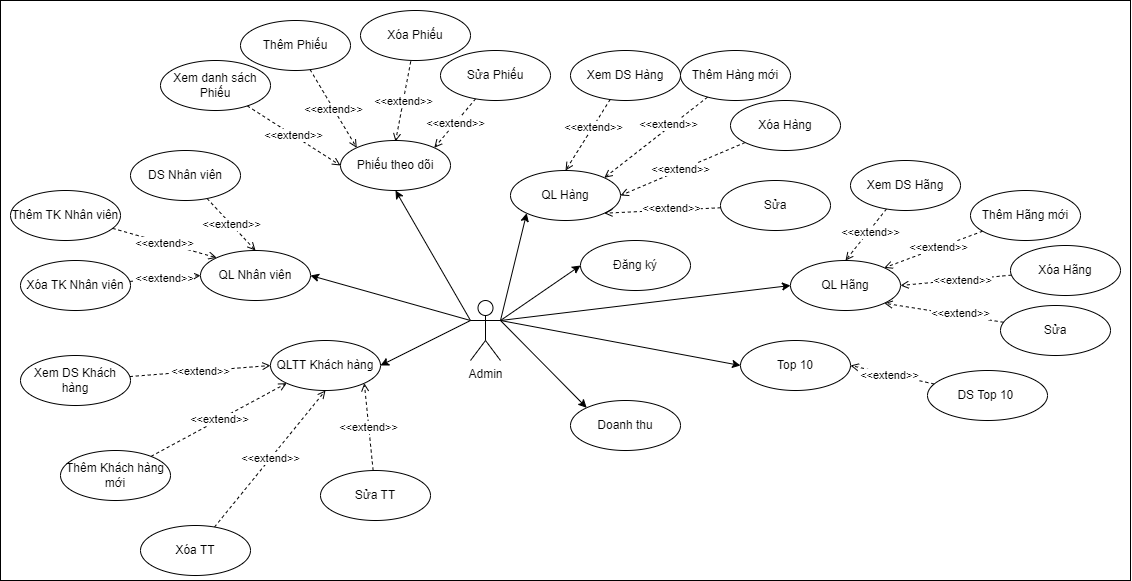

The diagram above was exported from draw.io. Its source (the exported page's mxGraphModel, read from the mxfile embedded in the PNG):
<mxGraphModel dx="1761" dy="538" grid="1" gridSize="10" guides="1" tooltips="1" connect="1" arrows="1" fold="1" page="1" pageScale="1" pageWidth="827" pageHeight="1169" math="0" shadow="0">
  <root>
    <mxCell id="0" />
    <mxCell id="1" parent="0" />
    <mxCell id="kxKE4oLfDdZtst9MdU2e-1" value="" style="rounded=0;whiteSpace=wrap;html=1;" vertex="1" parent="1">
      <mxGeometry x="-100" y="60" width="1130" height="580" as="geometry" />
    </mxCell>
    <mxCell id="5BwcP_lpqEi8l7vIYLAA-1" style="rounded=0;orthogonalLoop=1;jettySize=auto;html=1;entryX=0.5;entryY=1;entryDx=0;entryDy=0;exitX=0;exitY=0.3333333333333333;exitDx=0;exitDy=0;exitPerimeter=0;" edge="1" parent="1" source="kxKE4oLfDdZtst9MdU2e-2" target="kxKE4oLfDdZtst9MdU2e-3">
      <mxGeometry relative="1" as="geometry" />
    </mxCell>
    <mxCell id="zatpANpqB8czy8ArYSb3-2" style="rounded=0;orthogonalLoop=1;jettySize=auto;html=1;exitX=1;exitY=0.3333333333333333;exitDx=0;exitDy=0;exitPerimeter=0;entryX=0;entryY=1;entryDx=0;entryDy=0;" edge="1" parent="1" source="kxKE4oLfDdZtst9MdU2e-2" target="zatpANpqB8czy8ArYSb3-1">
      <mxGeometry relative="1" as="geometry" />
    </mxCell>
    <mxCell id="upjNrH-FzvFt16RhcHPW-15" style="rounded=0;orthogonalLoop=1;jettySize=auto;html=1;exitX=1;exitY=0.3333333333333333;exitDx=0;exitDy=0;exitPerimeter=0;entryX=0;entryY=0.5;entryDx=0;entryDy=0;" edge="1" parent="1" source="kxKE4oLfDdZtst9MdU2e-2" target="upjNrH-FzvFt16RhcHPW-6">
      <mxGeometry relative="1" as="geometry" />
    </mxCell>
    <mxCell id="2YtpzlNvBXuLZEp3LM3T-3" style="rounded=0;orthogonalLoop=1;jettySize=auto;html=1;exitX=0;exitY=0.3333333333333333;exitDx=0;exitDy=0;exitPerimeter=0;entryX=1;entryY=0.5;entryDx=0;entryDy=0;" edge="1" parent="1" source="kxKE4oLfDdZtst9MdU2e-2" target="2YtpzlNvBXuLZEp3LM3T-2">
      <mxGeometry relative="1" as="geometry" />
    </mxCell>
    <mxCell id="NYcKNs9hpbNpzkDKs-8r-5" style="rounded=0;orthogonalLoop=1;jettySize=auto;html=1;exitX=0;exitY=0.3333333333333333;exitDx=0;exitDy=0;exitPerimeter=0;entryX=1;entryY=0.5;entryDx=0;entryDy=0;" edge="1" parent="1" source="kxKE4oLfDdZtst9MdU2e-2" target="2YtpzlNvBXuLZEp3LM3T-11">
      <mxGeometry relative="1" as="geometry" />
    </mxCell>
    <mxCell id="OxtEHoVEBdMVAVxvS6cD-2" style="rounded=0;orthogonalLoop=1;jettySize=auto;html=1;exitX=1;exitY=0.3333333333333333;exitDx=0;exitDy=0;exitPerimeter=0;entryX=0;entryY=0;entryDx=0;entryDy=0;" edge="1" parent="1" source="kxKE4oLfDdZtst9MdU2e-2" target="OxtEHoVEBdMVAVxvS6cD-1">
      <mxGeometry relative="1" as="geometry" />
    </mxCell>
    <mxCell id="TnX4ov94I1Mn5f3j4_Gi-1" style="rounded=0;orthogonalLoop=1;jettySize=auto;html=1;exitX=1;exitY=0.3333333333333333;exitDx=0;exitDy=0;exitPerimeter=0;entryX=0;entryY=0.5;entryDx=0;entryDy=0;" edge="1" parent="1" source="kxKE4oLfDdZtst9MdU2e-2" target="x7zz-YIeKiGN-97k5Uh7-1">
      <mxGeometry relative="1" as="geometry" />
    </mxCell>
    <mxCell id="hv8MVEAhZ9F4grygW6pI-2" style="rounded=0;orthogonalLoop=1;jettySize=auto;html=1;exitX=1;exitY=0.3333333333333333;exitDx=0;exitDy=0;exitPerimeter=0;entryX=0;entryY=0.5;entryDx=0;entryDy=0;" edge="1" parent="1" source="kxKE4oLfDdZtst9MdU2e-2" target="hv8MVEAhZ9F4grygW6pI-1">
      <mxGeometry relative="1" as="geometry" />
    </mxCell>
    <mxCell id="kxKE4oLfDdZtst9MdU2e-2" value="Admin" style="shape=umlActor;verticalLabelPosition=bottom;verticalAlign=top;html=1;outlineConnect=0;flipV=0;" vertex="1" parent="1">
      <mxGeometry x="370" y="360" width="30" height="60" as="geometry" />
    </mxCell>
    <mxCell id="kxKE4oLfDdZtst9MdU2e-3" value="Phiếu theo dõi" style="ellipse;whiteSpace=wrap;html=1;" vertex="1" parent="1">
      <mxGeometry x="240" y="200" width="110" height="50" as="geometry" />
    </mxCell>
    <mxCell id="5BwcP_lpqEi8l7vIYLAA-3" value="&lt;span style=&quot;color: rgb(0, 0, 0); font-family: Helvetica; font-size: 11px; font-style: normal; font-variant-ligatures: normal; font-variant-caps: normal; font-weight: 400; letter-spacing: normal; orphans: 2; text-align: center; text-indent: 0px; text-transform: none; widows: 2; word-spacing: 0px; -webkit-text-stroke-width: 0px; background-color: rgb(255, 255, 255); text-decoration-thickness: initial; text-decoration-style: initial; text-decoration-color: initial; float: none; display: inline !important;&quot;&gt;&amp;lt;&amp;lt;extend&amp;gt;&amp;gt;&lt;/span&gt;" style="rounded=0;orthogonalLoop=1;jettySize=auto;html=1;entryX=0;entryY=0.5;entryDx=0;entryDy=0;dashed=1;endArrow=open;endFill=0;" edge="1" parent="1" source="5BwcP_lpqEi8l7vIYLAA-2" target="kxKE4oLfDdZtst9MdU2e-3">
      <mxGeometry relative="1" as="geometry" />
    </mxCell>
    <mxCell id="5BwcP_lpqEi8l7vIYLAA-2" value="Xem danh sách Phiếu" style="ellipse;whiteSpace=wrap;html=1;" vertex="1" parent="1">
      <mxGeometry x="60" y="120" width="110" height="50" as="geometry" />
    </mxCell>
    <mxCell id="5BwcP_lpqEi8l7vIYLAA-9" value="&lt;span style=&quot;color: rgb(0, 0, 0); font-family: Helvetica; font-size: 11px; font-style: normal; font-variant-ligatures: normal; font-variant-caps: normal; font-weight: 400; letter-spacing: normal; orphans: 2; text-align: center; text-indent: 0px; text-transform: none; widows: 2; word-spacing: 0px; -webkit-text-stroke-width: 0px; background-color: rgb(255, 255, 255); text-decoration-thickness: initial; text-decoration-style: initial; text-decoration-color: initial; float: none; display: inline !important;&quot;&gt;&amp;lt;&amp;lt;extend&amp;gt;&amp;gt;&lt;/span&gt;" style="rounded=0;orthogonalLoop=1;jettySize=auto;html=1;entryX=1;entryY=0;entryDx=0;entryDy=0;dashed=1;endArrow=open;endFill=0;" edge="1" parent="1" source="5BwcP_lpqEi8l7vIYLAA-4" target="kxKE4oLfDdZtst9MdU2e-3">
      <mxGeometry relative="1" as="geometry" />
    </mxCell>
    <mxCell id="5BwcP_lpqEi8l7vIYLAA-4" value="Sửa Phiếu" style="ellipse;whiteSpace=wrap;html=1;" vertex="1" parent="1">
      <mxGeometry x="340" y="110" width="110" height="50" as="geometry" />
    </mxCell>
    <mxCell id="5BwcP_lpqEi8l7vIYLAA-7" value="&lt;span style=&quot;color: rgb(0, 0, 0); font-family: Helvetica; font-size: 11px; font-style: normal; font-variant-ligatures: normal; font-variant-caps: normal; font-weight: 400; letter-spacing: normal; orphans: 2; text-align: center; text-indent: 0px; text-transform: none; widows: 2; word-spacing: 0px; -webkit-text-stroke-width: 0px; background-color: rgb(255, 255, 255); text-decoration-thickness: initial; text-decoration-style: initial; text-decoration-color: initial; float: none; display: inline !important;&quot;&gt;&amp;lt;&amp;lt;extend&amp;gt;&amp;gt;&lt;/span&gt;" style="rounded=0;orthogonalLoop=1;jettySize=auto;html=1;entryX=0;entryY=0;entryDx=0;entryDy=0;dashed=1;endArrow=open;endFill=0;" edge="1" parent="1" source="5BwcP_lpqEi8l7vIYLAA-5" target="kxKE4oLfDdZtst9MdU2e-3">
      <mxGeometry relative="1" as="geometry" />
    </mxCell>
    <mxCell id="5BwcP_lpqEi8l7vIYLAA-5" value="Thêm Phiếu" style="ellipse;whiteSpace=wrap;html=1;" vertex="1" parent="1">
      <mxGeometry x="140" y="80" width="110" height="50" as="geometry" />
    </mxCell>
    <mxCell id="5BwcP_lpqEi8l7vIYLAA-8" value="&lt;span style=&quot;color: rgb(0, 0, 0); font-family: Helvetica; font-size: 11px; font-style: normal; font-variant-ligatures: normal; font-variant-caps: normal; font-weight: 400; letter-spacing: normal; orphans: 2; text-align: center; text-indent: 0px; text-transform: none; widows: 2; word-spacing: 0px; -webkit-text-stroke-width: 0px; background-color: rgb(255, 255, 255); text-decoration-thickness: initial; text-decoration-style: initial; text-decoration-color: initial; float: none; display: inline !important;&quot;&gt;&amp;lt;&amp;lt;extend&amp;gt;&amp;gt;&lt;/span&gt;" style="rounded=0;orthogonalLoop=1;jettySize=auto;html=1;entryX=0.5;entryY=0;entryDx=0;entryDy=0;dashed=1;endArrow=open;endFill=0;" edge="1" parent="1">
      <mxGeometry relative="1" as="geometry">
        <mxPoint x="310.23404426017737" y="120.90596225326817" as="sourcePoint" />
        <mxPoint x="295.0000000000002" y="201.00000000000023" as="targetPoint" />
      </mxGeometry>
    </mxCell>
    <mxCell id="5BwcP_lpqEi8l7vIYLAA-6" value="Xóa Phiếu" style="ellipse;whiteSpace=wrap;html=1;" vertex="1" parent="1">
      <mxGeometry x="260" y="70" width="110" height="50" as="geometry" />
    </mxCell>
    <mxCell id="zatpANpqB8czy8ArYSb3-1" value="QL Hàng" style="ellipse;whiteSpace=wrap;html=1;" vertex="1" parent="1">
      <mxGeometry x="410" y="230" width="110" height="50" as="geometry" />
    </mxCell>
    <mxCell id="zatpANpqB8czy8ArYSb3-7" style="rounded=0;orthogonalLoop=1;jettySize=auto;html=1;entryX=0.5;entryY=0;entryDx=0;entryDy=0;dashed=1;endArrow=open;endFill=0;" edge="1" parent="1" source="zatpANpqB8czy8ArYSb3-3" target="zatpANpqB8czy8ArYSb3-1">
      <mxGeometry relative="1" as="geometry" />
    </mxCell>
    <mxCell id="hv8MVEAhZ9F4grygW6pI-3" value="&amp;lt;&amp;lt;extend&amp;gt;&amp;gt;" style="edgeLabel;html=1;align=center;verticalAlign=middle;resizable=0;points=[];" vertex="1" connectable="0" parent="zatpANpqB8czy8ArYSb3-7">
      <mxGeometry x="-0.2052" relative="1" as="geometry">
        <mxPoint as="offset" />
      </mxGeometry>
    </mxCell>
    <mxCell id="zatpANpqB8czy8ArYSb3-3" value="Xem DS Hàng" style="ellipse;whiteSpace=wrap;html=1;" vertex="1" parent="1">
      <mxGeometry x="470" y="110" width="110" height="50" as="geometry" />
    </mxCell>
    <mxCell id="zatpANpqB8czy8ArYSb3-10" style="rounded=0;orthogonalLoop=1;jettySize=auto;html=1;entryX=1;entryY=1;entryDx=0;entryDy=0;dashed=1;endArrow=open;endFill=0;" edge="1" parent="1" source="zatpANpqB8czy8ArYSb3-4" target="zatpANpqB8czy8ArYSb3-1">
      <mxGeometry relative="1" as="geometry" />
    </mxCell>
    <mxCell id="hv8MVEAhZ9F4grygW6pI-6" value="&amp;lt;&amp;lt;extend&amp;gt;&amp;gt;" style="edgeLabel;html=1;align=center;verticalAlign=middle;resizable=0;points=[];" vertex="1" connectable="0" parent="zatpANpqB8czy8ArYSb3-10">
      <mxGeometry x="-0.1453" y="-2" relative="1" as="geometry">
        <mxPoint as="offset" />
      </mxGeometry>
    </mxCell>
    <mxCell id="zatpANpqB8czy8ArYSb3-4" value="Sửa" style="ellipse;whiteSpace=wrap;html=1;" vertex="1" parent="1">
      <mxGeometry x="620" y="240" width="110" height="50" as="geometry" />
    </mxCell>
    <mxCell id="zatpANpqB8czy8ArYSb3-8" style="rounded=0;orthogonalLoop=1;jettySize=auto;html=1;entryX=1;entryY=0;entryDx=0;entryDy=0;dashed=1;endArrow=open;endFill=0;" edge="1" parent="1" source="zatpANpqB8czy8ArYSb3-5" target="zatpANpqB8czy8ArYSb3-1">
      <mxGeometry relative="1" as="geometry" />
    </mxCell>
    <mxCell id="hv8MVEAhZ9F4grygW6pI-4" value="&amp;lt;&amp;lt;extend&amp;gt;&amp;gt;" style="edgeLabel;html=1;align=center;verticalAlign=middle;resizable=0;points=[];" vertex="1" connectable="0" parent="zatpANpqB8czy8ArYSb3-8">
      <mxGeometry x="-0.2724" y="-3" relative="1" as="geometry">
        <mxPoint as="offset" />
      </mxGeometry>
    </mxCell>
    <mxCell id="zatpANpqB8czy8ArYSb3-5" value="Thêm Hàng mới" style="ellipse;whiteSpace=wrap;html=1;" vertex="1" parent="1">
      <mxGeometry x="580" y="110" width="110" height="50" as="geometry" />
    </mxCell>
    <mxCell id="zatpANpqB8czy8ArYSb3-9" style="rounded=0;orthogonalLoop=1;jettySize=auto;html=1;entryX=1;entryY=0.5;entryDx=0;entryDy=0;dashed=1;endArrow=open;endFill=0;" edge="1" parent="1" source="zatpANpqB8czy8ArYSb3-6" target="zatpANpqB8czy8ArYSb3-1">
      <mxGeometry relative="1" as="geometry" />
    </mxCell>
    <mxCell id="hv8MVEAhZ9F4grygW6pI-5" value="&amp;lt;&amp;lt;extend&amp;gt;&amp;gt;" style="edgeLabel;html=1;align=center;verticalAlign=middle;resizable=0;points=[];" vertex="1" connectable="0" parent="zatpANpqB8czy8ArYSb3-9">
      <mxGeometry x="0.0371" y="-1" relative="1" as="geometry">
        <mxPoint as="offset" />
      </mxGeometry>
    </mxCell>
    <mxCell id="zatpANpqB8czy8ArYSb3-6" value="Xóa Hàng" style="ellipse;whiteSpace=wrap;html=1;" vertex="1" parent="1">
      <mxGeometry x="630" y="160" width="110" height="50" as="geometry" />
    </mxCell>
    <mxCell id="upjNrH-FzvFt16RhcHPW-6" value="QL Hãng" style="ellipse;whiteSpace=wrap;html=1;" vertex="1" parent="1">
      <mxGeometry x="690" y="320" width="110" height="50" as="geometry" />
    </mxCell>
    <mxCell id="upjNrH-FzvFt16RhcHPW-7" style="rounded=0;orthogonalLoop=1;jettySize=auto;html=1;entryX=0.5;entryY=0;entryDx=0;entryDy=0;dashed=1;endArrow=open;endFill=0;" edge="1" parent="1" source="upjNrH-FzvFt16RhcHPW-8" target="upjNrH-FzvFt16RhcHPW-6">
      <mxGeometry relative="1" as="geometry" />
    </mxCell>
    <mxCell id="hv8MVEAhZ9F4grygW6pI-7" value="&amp;lt;&amp;lt;extend&amp;gt;&amp;gt;" style="edgeLabel;html=1;align=center;verticalAlign=middle;resizable=0;points=[];" vertex="1" connectable="0" parent="upjNrH-FzvFt16RhcHPW-7">
      <mxGeometry x="-0.1415" y="1" relative="1" as="geometry">
        <mxPoint as="offset" />
      </mxGeometry>
    </mxCell>
    <mxCell id="upjNrH-FzvFt16RhcHPW-8" value="Xem DS Hãng" style="ellipse;whiteSpace=wrap;html=1;" vertex="1" parent="1">
      <mxGeometry x="750" y="220" width="110" height="50" as="geometry" />
    </mxCell>
    <mxCell id="upjNrH-FzvFt16RhcHPW-9" style="rounded=0;orthogonalLoop=1;jettySize=auto;html=1;entryX=1;entryY=1;entryDx=0;entryDy=0;dashed=1;endArrow=open;endFill=0;" edge="1" parent="1" source="upjNrH-FzvFt16RhcHPW-10" target="upjNrH-FzvFt16RhcHPW-6">
      <mxGeometry relative="1" as="geometry" />
    </mxCell>
    <mxCell id="hv8MVEAhZ9F4grygW6pI-10" value="&amp;lt;&amp;lt;extend&amp;gt;&amp;gt;" style="edgeLabel;html=1;align=center;verticalAlign=middle;resizable=0;points=[];" vertex="1" connectable="0" parent="upjNrH-FzvFt16RhcHPW-9">
      <mxGeometry x="-0.258" y="-2" relative="1" as="geometry">
        <mxPoint as="offset" />
      </mxGeometry>
    </mxCell>
    <mxCell id="upjNrH-FzvFt16RhcHPW-10" value="Sửa" style="ellipse;whiteSpace=wrap;html=1;" vertex="1" parent="1">
      <mxGeometry x="900" y="365" width="110" height="50" as="geometry" />
    </mxCell>
    <mxCell id="upjNrH-FzvFt16RhcHPW-11" style="rounded=0;orthogonalLoop=1;jettySize=auto;html=1;entryX=1;entryY=0;entryDx=0;entryDy=0;dashed=1;endArrow=open;endFill=0;" edge="1" parent="1" source="upjNrH-FzvFt16RhcHPW-12" target="upjNrH-FzvFt16RhcHPW-6">
      <mxGeometry relative="1" as="geometry" />
    </mxCell>
    <mxCell id="hv8MVEAhZ9F4grygW6pI-8" value="&amp;lt;&amp;lt;extend&amp;gt;&amp;gt;" style="edgeLabel;html=1;align=center;verticalAlign=middle;resizable=0;points=[];" vertex="1" connectable="0" parent="upjNrH-FzvFt16RhcHPW-11">
      <mxGeometry x="-0.1139" y="-1" relative="1" as="geometry">
        <mxPoint as="offset" />
      </mxGeometry>
    </mxCell>
    <mxCell id="upjNrH-FzvFt16RhcHPW-12" value="Thêm Hãng mới" style="ellipse;whiteSpace=wrap;html=1;" vertex="1" parent="1">
      <mxGeometry x="870" y="250" width="110" height="50" as="geometry" />
    </mxCell>
    <mxCell id="upjNrH-FzvFt16RhcHPW-13" style="rounded=0;orthogonalLoop=1;jettySize=auto;html=1;entryX=1;entryY=0.5;entryDx=0;entryDy=0;dashed=1;endArrow=open;endFill=0;" edge="1" parent="1" source="upjNrH-FzvFt16RhcHPW-14" target="upjNrH-FzvFt16RhcHPW-6">
      <mxGeometry relative="1" as="geometry" />
    </mxCell>
    <mxCell id="hv8MVEAhZ9F4grygW6pI-9" value="&amp;lt;&amp;lt;extend&amp;gt;&amp;gt;" style="edgeLabel;html=1;align=center;verticalAlign=middle;resizable=0;points=[];" vertex="1" connectable="0" parent="upjNrH-FzvFt16RhcHPW-13">
      <mxGeometry x="-0.1132" y="1" relative="1" as="geometry">
        <mxPoint y="-1" as="offset" />
      </mxGeometry>
    </mxCell>
    <mxCell id="upjNrH-FzvFt16RhcHPW-14" value="Xóa Hãng" style="ellipse;whiteSpace=wrap;html=1;" vertex="1" parent="1">
      <mxGeometry x="910" y="305" width="110" height="50" as="geometry" />
    </mxCell>
    <mxCell id="2YtpzlNvBXuLZEp3LM3T-2" value="QL Nhân viên" style="ellipse;whiteSpace=wrap;html=1;" vertex="1" parent="1">
      <mxGeometry x="100" y="310" width="110" height="50" as="geometry" />
    </mxCell>
    <mxCell id="2YtpzlNvBXuLZEp3LM3T-6" value="&lt;span style=&quot;color: rgb(0, 0, 0); font-family: Helvetica; font-size: 11px; font-style: normal; font-variant-ligatures: normal; font-variant-caps: normal; font-weight: 400; letter-spacing: normal; orphans: 2; text-align: center; text-indent: 0px; text-transform: none; widows: 2; word-spacing: 0px; -webkit-text-stroke-width: 0px; background-color: rgb(255, 255, 255); text-decoration-thickness: initial; text-decoration-style: initial; text-decoration-color: initial; float: none; display: inline !important;&quot;&gt;&amp;lt;&amp;lt;extend&amp;gt;&amp;gt;&lt;/span&gt;" style="rounded=0;orthogonalLoop=1;jettySize=auto;html=1;entryX=0.5;entryY=0;entryDx=0;entryDy=0;dashed=1;endArrow=open;endFill=0;" edge="1" parent="1" source="2YtpzlNvBXuLZEp3LM3T-4" target="2YtpzlNvBXuLZEp3LM3T-2">
      <mxGeometry relative="1" as="geometry" />
    </mxCell>
    <mxCell id="2YtpzlNvBXuLZEp3LM3T-4" value="DS Nhân viên" style="ellipse;whiteSpace=wrap;html=1;" vertex="1" parent="1">
      <mxGeometry x="30" y="210" width="110" height="50" as="geometry" />
    </mxCell>
    <mxCell id="2YtpzlNvBXuLZEp3LM3T-8" value="&lt;span style=&quot;color: rgb(0, 0, 0); font-family: Helvetica; font-size: 11px; font-style: normal; font-variant-ligatures: normal; font-variant-caps: normal; font-weight: 400; letter-spacing: normal; orphans: 2; text-align: center; text-indent: 0px; text-transform: none; widows: 2; word-spacing: 0px; -webkit-text-stroke-width: 0px; background-color: rgb(255, 255, 255); text-decoration-thickness: initial; text-decoration-style: initial; text-decoration-color: initial; float: none; display: inline !important;&quot;&gt;&amp;lt;&amp;lt;extend&amp;gt;&amp;gt;&lt;/span&gt;" style="rounded=0;orthogonalLoop=1;jettySize=auto;html=1;entryX=0;entryY=0;entryDx=0;entryDy=0;dashed=1;endArrow=open;endFill=0;" edge="1" parent="1" source="2YtpzlNvBXuLZEp3LM3T-7" target="2YtpzlNvBXuLZEp3LM3T-2">
      <mxGeometry relative="1" as="geometry" />
    </mxCell>
    <mxCell id="2YtpzlNvBXuLZEp3LM3T-7" value="Thêm TK Nhân viên" style="ellipse;whiteSpace=wrap;html=1;" vertex="1" parent="1">
      <mxGeometry x="-90" y="250" width="110" height="50" as="geometry" />
    </mxCell>
    <mxCell id="2YtpzlNvBXuLZEp3LM3T-10" value="&lt;span style=&quot;color: rgb(0, 0, 0); font-family: Helvetica; font-size: 11px; font-style: normal; font-variant-ligatures: normal; font-variant-caps: normal; font-weight: 400; letter-spacing: normal; orphans: 2; text-align: center; text-indent: 0px; text-transform: none; widows: 2; word-spacing: 0px; -webkit-text-stroke-width: 0px; background-color: rgb(255, 255, 255); text-decoration-thickness: initial; text-decoration-style: initial; text-decoration-color: initial; float: none; display: inline !important;&quot;&gt;&amp;lt;&amp;lt;extend&amp;gt;&amp;gt;&lt;/span&gt;" style="rounded=0;orthogonalLoop=1;jettySize=auto;html=1;entryX=0;entryY=0.5;entryDx=0;entryDy=0;dashed=1;endArrow=open;endFill=0;" edge="1" parent="1" source="2YtpzlNvBXuLZEp3LM3T-9" target="2YtpzlNvBXuLZEp3LM3T-2">
      <mxGeometry relative="1" as="geometry" />
    </mxCell>
    <mxCell id="2YtpzlNvBXuLZEp3LM3T-9" value="Xóa TK Nhân viên" style="ellipse;whiteSpace=wrap;html=1;" vertex="1" parent="1">
      <mxGeometry x="-80" y="320" width="110" height="50" as="geometry" />
    </mxCell>
    <mxCell id="2YtpzlNvBXuLZEp3LM3T-11" value="QLTT Khách hàng" style="ellipse;whiteSpace=wrap;html=1;" vertex="1" parent="1">
      <mxGeometry x="170" y="400" width="110" height="50" as="geometry" />
    </mxCell>
    <mxCell id="NYcKNs9hpbNpzkDKs-8r-6" value="&lt;span style=&quot;color: rgb(0, 0, 0); font-family: Helvetica; font-size: 11px; font-style: normal; font-variant-ligatures: normal; font-variant-caps: normal; font-weight: 400; letter-spacing: normal; orphans: 2; text-align: center; text-indent: 0px; text-transform: none; widows: 2; word-spacing: 0px; -webkit-text-stroke-width: 0px; background-color: rgb(255, 255, 255); text-decoration-thickness: initial; text-decoration-style: initial; text-decoration-color: initial; float: none; display: inline !important;&quot;&gt;&amp;lt;&amp;lt;extend&amp;gt;&amp;gt;&lt;/span&gt;" style="rounded=0;orthogonalLoop=1;jettySize=auto;html=1;entryX=0;entryY=0.5;entryDx=0;entryDy=0;dashed=1;endArrow=open;endFill=0;" edge="1" parent="1" source="NYcKNs9hpbNpzkDKs-8r-1" target="2YtpzlNvBXuLZEp3LM3T-11">
      <mxGeometry relative="1" as="geometry" />
    </mxCell>
    <mxCell id="NYcKNs9hpbNpzkDKs-8r-1" value="Xem DS Khách hàng" style="ellipse;whiteSpace=wrap;html=1;" vertex="1" parent="1">
      <mxGeometry x="-80" y="415" width="110" height="50" as="geometry" />
    </mxCell>
    <mxCell id="NYcKNs9hpbNpzkDKs-8r-9" value="&amp;lt;&amp;lt;extend&amp;gt;&amp;gt;" style="rounded=0;orthogonalLoop=1;jettySize=auto;html=1;entryX=1;entryY=1;entryDx=0;entryDy=0;dashed=1;endArrow=open;endFill=0;" edge="1" parent="1" source="NYcKNs9hpbNpzkDKs-8r-2" target="2YtpzlNvBXuLZEp3LM3T-11">
      <mxGeometry relative="1" as="geometry" />
    </mxCell>
    <mxCell id="NYcKNs9hpbNpzkDKs-8r-2" value="Sửa TT" style="ellipse;whiteSpace=wrap;html=1;" vertex="1" parent="1">
      <mxGeometry x="220" y="530" width="110" height="50" as="geometry" />
    </mxCell>
    <mxCell id="NYcKNs9hpbNpzkDKs-8r-8" value="&lt;span style=&quot;color: rgb(0, 0, 0); font-family: Helvetica; font-size: 11px; font-style: normal; font-variant-ligatures: normal; font-variant-caps: normal; font-weight: 400; letter-spacing: normal; orphans: 2; text-align: center; text-indent: 0px; text-transform: none; widows: 2; word-spacing: 0px; -webkit-text-stroke-width: 0px; background-color: rgb(255, 255, 255); text-decoration-thickness: initial; text-decoration-style: initial; text-decoration-color: initial; float: none; display: inline !important;&quot;&gt;&amp;lt;&amp;lt;extend&amp;gt;&amp;gt;&lt;/span&gt;" style="rounded=0;orthogonalLoop=1;jettySize=auto;html=1;entryX=0;entryY=1;entryDx=0;entryDy=0;dashed=1;endArrow=open;endFill=0;" edge="1" parent="1" source="NYcKNs9hpbNpzkDKs-8r-3" target="2YtpzlNvBXuLZEp3LM3T-11">
      <mxGeometry relative="1" as="geometry" />
    </mxCell>
    <mxCell id="NYcKNs9hpbNpzkDKs-8r-3" value="Thêm Khách hàng mới" style="ellipse;whiteSpace=wrap;html=1;" vertex="1" parent="1">
      <mxGeometry x="-40" y="510" width="110" height="50" as="geometry" />
    </mxCell>
    <mxCell id="NYcKNs9hpbNpzkDKs-8r-7" value="&lt;span style=&quot;color: rgb(0, 0, 0); font-family: Helvetica; font-size: 11px; font-style: normal; font-variant-ligatures: normal; font-variant-caps: normal; font-weight: 400; letter-spacing: normal; orphans: 2; text-align: center; text-indent: 0px; text-transform: none; widows: 2; word-spacing: 0px; -webkit-text-stroke-width: 0px; background-color: rgb(255, 255, 255); text-decoration-thickness: initial; text-decoration-style: initial; text-decoration-color: initial; float: none; display: inline !important;&quot;&gt;&amp;lt;&amp;lt;extend&amp;gt;&amp;gt;&lt;/span&gt;" style="rounded=0;orthogonalLoop=1;jettySize=auto;html=1;entryX=0.5;entryY=1;entryDx=0;entryDy=0;dashed=1;endArrow=open;endFill=0;" edge="1" parent="1" source="NYcKNs9hpbNpzkDKs-8r-4" target="2YtpzlNvBXuLZEp3LM3T-11">
      <mxGeometry relative="1" as="geometry" />
    </mxCell>
    <mxCell id="NYcKNs9hpbNpzkDKs-8r-4" value="Xóa TT" style="ellipse;whiteSpace=wrap;html=1;" vertex="1" parent="1">
      <mxGeometry x="40" y="585" width="110" height="50" as="geometry" />
    </mxCell>
    <mxCell id="OxtEHoVEBdMVAVxvS6cD-1" value="Doanh thu" style="ellipse;whiteSpace=wrap;html=1;" vertex="1" parent="1">
      <mxGeometry x="470" y="460" width="110" height="50" as="geometry" />
    </mxCell>
    <mxCell id="x7zz-YIeKiGN-97k5Uh7-1" value="Top 10" style="ellipse;whiteSpace=wrap;html=1;" vertex="1" parent="1">
      <mxGeometry x="640" y="400" width="110" height="50" as="geometry" />
    </mxCell>
    <mxCell id="TnX4ov94I1Mn5f3j4_Gi-3" style="rounded=0;orthogonalLoop=1;jettySize=auto;html=1;entryX=1;entryY=0.5;entryDx=0;entryDy=0;dashed=1;endArrow=open;endFill=0;" edge="1" parent="1" source="TnX4ov94I1Mn5f3j4_Gi-2" target="x7zz-YIeKiGN-97k5Uh7-1">
      <mxGeometry relative="1" as="geometry" />
    </mxCell>
    <mxCell id="hv8MVEAhZ9F4grygW6pI-11" value="&amp;lt;&amp;lt;extend&amp;gt;&amp;gt;" style="edgeLabel;html=1;align=center;verticalAlign=middle;resizable=0;points=[];" vertex="1" connectable="0" parent="TnX4ov94I1Mn5f3j4_Gi-3">
      <mxGeometry x="0.0644" y="1" relative="1" as="geometry">
        <mxPoint as="offset" />
      </mxGeometry>
    </mxCell>
    <mxCell id="TnX4ov94I1Mn5f3j4_Gi-2" value="DS Top 10&amp;nbsp;" style="ellipse;whiteSpace=wrap;html=1;" vertex="1" parent="1">
      <mxGeometry x="827" y="430" width="120" height="50" as="geometry" />
    </mxCell>
    <mxCell id="hv8MVEAhZ9F4grygW6pI-1" value="Đăng ký" style="ellipse;whiteSpace=wrap;html=1;" vertex="1" parent="1">
      <mxGeometry x="480" y="300" width="110" height="50" as="geometry" />
    </mxCell>
  </root>
</mxGraphModel>